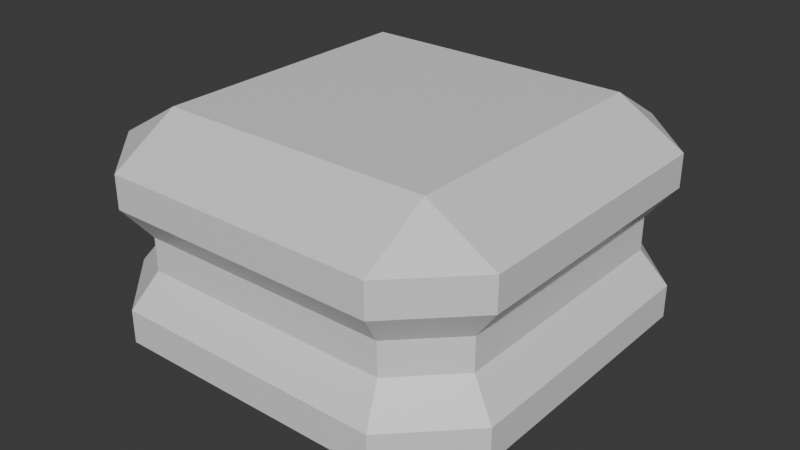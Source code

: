 # Source: boiadepesca.blend  (saved by Blender 5.0.118; exported with 4.5.12 LTS)
import bpy
from mathutils import Matrix  # noqa: F401  (used for matrix-valued properties, if any)

bpy.ops.wm.read_factory_settings(use_empty=True)
scene = bpy.context.scene
scene.name = 'Scene'

# ---- collections
col_collection = bpy.data.collections.new('Collection'); scene.collection.children.link(col_collection)

# ---- materials (node trees are filled in below, after node groups)
mat_material = bpy.data.materials.new('Material')
mat_material.alpha_threshold = 0.0
mat_material.use_backface_culling_lightprobe_volume = False
mat_material.roughness = 0.5
mat_material.line_color = (0.0, 0.0, 0.0, 1.0)

# ---- material node trees
mat_material.use_nodes = True; mat_material.node_tree.nodes.clear()
_N = mat_material.node_tree.nodes; _L = mat_material.node_tree.links
n0 = _N.new('ShaderNodeOutputMaterial'); n0.name = 'Material Output'; n0.location = (200, 100)
n1 = _N.new('ShaderNodeBsdfPrincipled'); n1.name = 'Principled BSDF'; n1.location = (-200, 100)
_L.new(n1.outputs[0], n0.inputs[0])
n0.is_active_output = True

# ---- world
world_world = bpy.data.worlds.new('World'); scene.world = world_world
world_world.use_nodes = True; world_world.node_tree.nodes.clear()
_N = world_world.node_tree.nodes; _L = world_world.node_tree.links
n0 = _N.new('ShaderNodeOutputWorld'); n0.name = 'World Output'; n0.location = (200, 100)
n1 = _N.new('ShaderNodeBackground'); n1.name = 'Background'; n1.location = (-200, 100)
n1.inputs[0].default_value = (0.05088, 0.05088, 0.05088, 1.0)
_L.new(n1.outputs[0], n0.inputs[0])
n0.is_active_output = True
world_world.color = (0.05088, 0.05088, 0.05088)
world_world.sun_shadow_jitter_overblur = 0.0

# ---- meshes
me_cube = bpy.data.meshes.new('Cube')
me_cube.from_pydata([(0.6732, 1.0, 0.6732), (0.6732, 0.6732, 1.0), (1.0, 0.6732, 0.6732), (0.6732, 0.6732, -1.0), (0.6732, 1.0, -0.6732), (1.0, 0.6732, -0.6732), (1.0, -0.6732, 0.6732), (0.6732, -0.6732, 1.0), (0.6732, -1.0, 0.6732), (1.0, -0.6732, -0.6732), (0.6732, -1.0, -0.6732), (0.6732, -0.6732, -1.0), (-0.6732, 1.0, 0.6732), (-1.0, 0.6732, 0.6732), (-0.6732, 0.6732, 1.0), (-1.0, 0.6732, -0.6732), (-0.6732, 1.0, -0.6732), (-0.6732, 0.6732, -1.0), (-1.0, -0.6732, 0.6732), (-0.6732, -1.0, 0.6732), (-0.6732, -0.6732, 1.0), (-0.6732, -0.6732, -1.0), (-0.6732, -1.0, -0.6732), (-1.0, -0.6732, -0.6732), (1.0, 0.6732, 0.4039), (0.8772, 0.6223, 0.1346), (0.8772, 0.6223, -0.1346), (1.0, 0.6732, -0.4039), (0.6732, 1.0, -0.4039), (0.6223, 0.8772, -0.1346), (0.6223, 0.8772, 0.1346), (0.6732, 1.0, 0.4039), (-0.6732, -1.0, -0.4039), (-0.6223, -0.8772, -0.1346), (-0.6223, -0.8772, 0.1346), (-0.6732, -1.0, 0.4039), (-1.0, -0.6732, 0.4039), (-0.8772, -0.6223, 0.1346), (-0.8772, -0.6223, -0.1346), (-1.0, -0.6732, -0.4039), (0.6732, -1.0, 0.4039), (0.6223, -0.8772, 0.1346), (0.6223, -0.8772, -0.1346), (0.6732, -1.0, -0.4039), (1.0, -0.6732, -0.4039), (0.8772, -0.6223, -0.1346), (0.8772, -0.6223, 0.1346), (1.0, -0.6732, 0.4039), (-0.6732, 1.0, 0.4039), (-0.6223, 0.8772, 0.1346), (-0.6223, 0.8772, -0.1346), (-0.6732, 1.0, -0.4039), (-1.0, 0.6732, -0.4039), (-0.8772, 0.6223, -0.1346), (-0.8772, 0.6223, 0.1346), (-1.0, 0.6732, 0.4039)], [], [(0, 1, 2), (3, 4, 5), (6, 7, 8), (9, 10, 11), (12, 13, 14), (15, 16, 17), (18, 19, 20), (21, 22, 23), (17, 21, 23, 15), (3, 17, 16, 4), (27, 5, 4, 28), (35, 19, 18, 36), (43, 10, 9, 44), (51, 16, 15, 52), (7, 20, 19, 8), (1, 7, 6, 2), (21, 11, 10, 22), (20, 14, 13, 18), (14, 1, 0, 12), (11, 3, 5, 9), (48, 12, 0, 31), (24, 2, 6, 47), (1, 14, 20, 7), (17, 3, 11, 21), (40, 8, 19, 35), (36, 18, 13, 55), (23, 39, 52, 15), (39, 38, 53, 52), (38, 37, 54, 53), (37, 36, 55, 54), (10, 43, 32, 22), (43, 42, 33, 32), (42, 41, 34, 33), (41, 40, 35, 34), (5, 27, 44, 9), (27, 26, 45, 44), (26, 25, 46, 45), (25, 24, 47, 46), (16, 51, 28, 4), (51, 50, 29, 28), (50, 49, 30, 29), (49, 48, 31, 30), (12, 48, 55, 13), (48, 49, 54, 55), (49, 50, 53, 54), (50, 51, 52, 53), (8, 40, 47, 6), (40, 41, 46, 47), (41, 42, 45, 46), (42, 43, 44, 45), (22, 32, 39, 23), (32, 33, 38, 39), (33, 34, 37, 38), (34, 35, 36, 37), (2, 24, 31, 0), (24, 25, 30, 31), (25, 26, 29, 30), (26, 27, 28, 29)])
_uv = me_cube.uv_layers.new(name='UVMap')
_uv.uv.foreach_set('vector', [0.5841, 0.4591, 0.6454, 0.5, 0.5841, 0.5306, 0.3341, 0.5409, 0.375, 0.4796, 0.4056, 0.5409, 0.5841, 0.7194, 0.6454, 0.75, 0.5841, 0.7909, 0.4056, 0.7091, 0.375, 0.7704, 0.3341, 0.7091, 0.5841, 0.2806, 0.5841, 0.2091, 0.625, 0.2364, 0.125, 0.5409, 0.1659, 0.5, 0.1659, 0.5409, 0.5841, 0.04086, 0.5841, 0.0, 0.625, 0.04086, 0.1659, 0.7091, 0.1659, 0.75, 0.125, 0.7091, 0.1659, 0.5409, 0.1659, 0.7091, 0.125, 0.7091, 0.125, 0.5409, 0.3341, 0.5409, 0.1659, 0.5409, 0.1659, 0.5, 0.375, 0.4796, 0.4413, 0.5388, 0.4056, 0.5409, 0.375, 0.4796, 0.4168, 0.4755, 0.5505, 0.0, 0.5841, 0.0, 0.5841, 0.04086, 0.5505, 0.04086, 0.4168, 0.7745, 0.375, 0.7704, 0.4056, 0.7091, 0.4413, 0.7112, 0.4495, 0.2888, 0.4159, 0.2909, 0.4159, 0.2091, 0.4495, 0.2091, 0.6454, 0.75, 0.625, 0.9591, 0.5841, 0.9591, 0.5841, 0.7909, 0.6454, 0.5, 0.6454, 0.75, 0.5841, 0.7194, 0.5841, 0.5306, 0.1659, 0.7091, 0.3341, 0.7091, 0.375, 0.7704, 0.1659, 0.75, 0.625, 0.04086, 0.625, 0.2364, 0.5841, 0.2091, 0.5841, 0.04086, 0.625, 0.2364, 0.6454, 0.5, 0.5841, 0.4591, 0.5841, 0.2806, 0.3341, 0.7091, 0.3341, 0.5409, 0.4056, 0.5409, 0.4056, 0.7091, 0.5505, 0.2827, 0.5841, 0.2806, 0.5841, 0.4591, 0.5423, 0.4632, 0.5484, 0.5327, 0.5841, 0.5306, 0.5841, 0.7194, 0.5484, 0.7173, 0.6454, 0.5, 0.8341, 0.5409, 0.8341, 0.7091, 0.6454, 0.75, 0.1659, 0.5409, 0.3341, 0.5409, 0.3341, 0.7091, 0.1659, 0.7091, 0.5423, 0.7868, 0.5841, 0.7909, 0.5841, 0.9591, 0.5505, 0.9591, 0.5505, 0.04086, 0.5841, 0.04086, 0.5841, 0.2091, 0.5505, 0.2091, 0.4159, 0.04086, 0.4495, 0.04086, 0.4495, 0.2091, 0.4159, 0.2091, 0.4495, 0.04086, 0.4832, 0.04086, 0.4832, 0.2091, 0.4495, 0.2091, 0.4832, 0.04086, 0.5168, 0.04086, 0.5168, 0.2091, 0.4832, 0.2091, 0.5168, 0.04086, 0.5505, 0.04086, 0.5505, 0.2091, 0.5168, 0.2091, 0.375, 0.7704, 0.4168, 0.7745, 0.4495, 0.9591, 0.4159, 0.9591, 0.4168, 0.7745, 0.4587, 0.7786, 0.4832, 0.9591, 0.4495, 0.9591, 0.4587, 0.7786, 0.5005, 0.7827, 0.5168, 0.9591, 0.4832, 0.9591, 0.5005, 0.7827, 0.5423, 0.7868, 0.5505, 0.9591, 0.5168, 0.9591, 0.4056, 0.5409, 0.4413, 0.5388, 0.4413, 0.7112, 0.4056, 0.7091, 0.4413, 0.5388, 0.477, 0.5368, 0.477, 0.7132, 0.4413, 0.7112, 0.477, 0.5368, 0.5127, 0.5347, 0.5127, 0.7153, 0.477, 0.7132, 0.5127, 0.5347, 0.5484, 0.5327, 0.5484, 0.7173, 0.5127, 0.7153, 0.4159, 0.2909, 0.4495, 0.2888, 0.4168, 0.4755, 0.375, 0.4796, 0.4495, 0.2888, 0.4832, 0.2868, 0.4587, 0.4714, 0.4168, 0.4755, 0.4832, 0.2868, 0.5168, 0.2847, 0.5005, 0.4673, 0.4587, 0.4714, 0.5168, 0.2847, 0.5505, 0.2827, 0.5423, 0.4632, 0.5005, 0.4673, 0.5841, 0.2806, 0.5505, 0.2827, 0.5505, 0.2091, 0.5841, 0.2091, 0.5505, 0.2827, 0.5168, 0.2847, 0.5168, 0.2091, 0.5505, 0.2091, 0.5168, 0.2847, 0.4832, 0.2868, 0.4832, 0.2091, 0.5168, 0.2091, 0.4832, 0.2868, 0.4495, 0.2888, 0.4495, 0.2091, 0.4832, 0.2091, 0.5841, 0.7909, 0.5423, 0.7868, 0.5484, 0.7173, 0.5841, 0.7194, 0.5423, 0.7868, 0.5005, 0.7827, 0.5127, 0.7153, 0.5484, 0.7173, 0.5005, 0.7827, 0.4587, 0.7786, 0.477, 0.7132, 0.5127, 0.7153, 0.4587, 0.7786, 0.4168, 0.7745, 0.4413, 0.7112, 0.477, 0.7132, 0.4159, 0.0, 0.4495, 0.0, 0.4495, 0.04086, 0.4159, 0.04086, 0.4495, 0.0, 0.4832, 0.0, 0.4832, 0.04086, 0.4495, 0.04086, 0.4832, 0.0, 0.5168, 0.0, 0.5168, 0.04086, 0.4832, 0.04086, 0.5168, 0.0, 0.5505, 0.0, 0.5505, 0.04086, 0.5168, 0.04086, 0.5841, 0.5306, 0.5484, 0.5327, 0.5423, 0.4632, 0.5841, 0.4591, 0.5484, 0.5327, 0.5127, 0.5347, 0.5005, 0.4673, 0.5423, 0.4632, 0.5127, 0.5347, 0.477, 0.5368, 0.4587, 0.4714, 0.5005, 0.4673, 0.477, 0.5368, 0.4413, 0.5388, 0.4168, 0.4755, 0.4587, 0.4714])
me_cube.materials.append(mat_material)
me_cube.use_mirror_vertex_groups = False
me_cube.update()

# ---- objects
ob_cube = bpy.data.objects.new('Cube', me_cube)

# ---- transforms, parenting, visibility, modifiers, constraints
ob_cube.location = (0.0, 0.0, 0.0)
ob_cube.scale = (0.5, 0.5, 0.3)
ob_cube.lock_rotations_4d = False
ob_cube.empty_display_type = 'ARROWS'
ob_cube.lineart.crease_threshold = 0.0

# ---- collection membership
col_collection.objects.link(ob_cube)

# ---- scene / render settings (as saved in the file)
scene.frame_start = 1; scene.frame_end = 250; scene.frame_set(1)
scene.render.engine = 'BLENDER_EEVEE_NEXT'
scene.render.bake_bias = 0.0
scene.render.bake_samples = 0
scene.cycles.sampling_pattern = 'TABULATED_SOBOL'
scene.eevee.use_volume_custom_range = False
bpy.context.view_layer.update()

# ---- added for rendering (the .blend has no active camera and no usable light): camera, sun
cam_auto = bpy.data.cameras.new('AutoCamera')
cam_auto.lens = 50.0
cam_auto.sensor_width = 36.0
cam_auto.clip_end = 1000.0
ob_auto_camera = bpy.data.objects.new('AutoCamera', cam_auto)
scene.collection.objects.link(ob_auto_camera)
ob_auto_camera.location = (1.42136, -1.70563, 1.13709)
ob_auto_camera.rotation_euler = (1.09748, -7.21219e-08, 0.694738)
scene.camera = ob_auto_camera
light_auto_sun = bpy.data.lights.new('AutoSun', 'SUN')
light_auto_sun.energy = 3.0
light_auto_sun.angle = 0.0523599
ob_auto_sun = bpy.data.objects.new('AutoSun', light_auto_sun)
scene.collection.objects.link(ob_auto_sun)
ob_auto_sun.rotation_euler = (0.872665, 0.174533, 0.523599)
bpy.context.view_layer.update()

